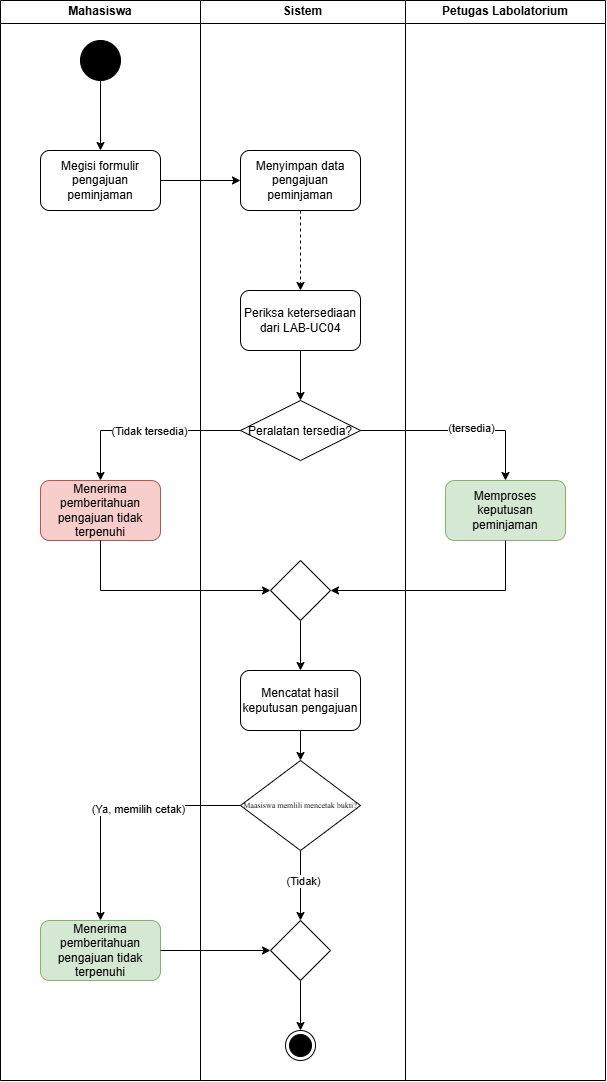

The diagram above was exported from draw.io. Its source (the exported page's mxGraphModel, read from the mxfile embedded in the PNG):
<mxGraphModel dx="1122" dy="748" grid="1" gridSize="10" guides="1" tooltips="1" connect="1" arrows="1" fold="1" page="1" pageScale="1" pageWidth="850" pageHeight="1100" math="0" shadow="0">
  <root>
    <mxCell id="0" />
    <mxCell id="1" parent="0" />
    <mxCell id="PDIdIGr9Qx1gEJDMCzDC-2" parent="1" style="swimlane;whiteSpace=wrap;html=1;" value="Mahasiswa" vertex="1">
      <mxGeometry height="1080" width="200" x="120" y="80" as="geometry">
        <mxRectangle height="30" width="140" x="240" y="120" as="alternateBounds" />
      </mxGeometry>
    </mxCell>
    <mxCell id="PDIdIGr9Qx1gEJDMCzDC-14" edge="1" parent="PDIdIGr9Qx1gEJDMCzDC-2" source="PDIdIGr9Qx1gEJDMCzDC-6" style="edgeStyle=orthogonalEdgeStyle;rounded=0;orthogonalLoop=1;jettySize=auto;html=1;" target="PDIdIGr9Qx1gEJDMCzDC-13" value="">
      <mxGeometry relative="1" as="geometry" />
    </mxCell>
    <mxCell id="PDIdIGr9Qx1gEJDMCzDC-6" parent="PDIdIGr9Qx1gEJDMCzDC-2" style="ellipse;fillColor=strokeColor;html=1;" value="" vertex="1">
      <mxGeometry height="40" width="40" x="80" y="40" as="geometry" />
    </mxCell>
    <mxCell id="PDIdIGr9Qx1gEJDMCzDC-13" parent="PDIdIGr9Qx1gEJDMCzDC-2" style="rounded=1;whiteSpace=wrap;html=1;" value="Megisi formulir pengajuan peminjaman" vertex="1">
      <mxGeometry height="60" width="120" x="40" y="150" as="geometry" />
    </mxCell>
    <mxCell id="PDIdIGr9Qx1gEJDMCzDC-38" parent="PDIdIGr9Qx1gEJDMCzDC-2" style="whiteSpace=wrap;html=1;rounded=1;fillColor=#f8cecc;strokeColor=#b85450;" value="Menerima pemberitahuan pengajuan tidak terpenuhi" vertex="1">
      <mxGeometry height="60" width="120" x="40" y="480" as="geometry" />
    </mxCell>
    <mxCell id="PDIdIGr9Qx1gEJDMCzDC-53" parent="PDIdIGr9Qx1gEJDMCzDC-2" style="whiteSpace=wrap;html=1;rounded=1;fillColor=#d5e8d4;strokeColor=#82b366;" value="Menerima pemberitahuan pengajuan tidak terpenuhi" vertex="1">
      <mxGeometry height="60" width="120" x="40" y="920" as="geometry" />
    </mxCell>
    <mxCell id="PDIdIGr9Qx1gEJDMCzDC-5" parent="1" style="swimlane;whiteSpace=wrap;html=1;align=center;" value="Sistem" vertex="1">
      <mxGeometry height="1080" width="205" x="320" y="80" as="geometry" />
    </mxCell>
    <mxCell id="PDIdIGr9Qx1gEJDMCzDC-32" edge="1" parent="PDIdIGr9Qx1gEJDMCzDC-5" source="PDIdIGr9Qx1gEJDMCzDC-15" style="edgeStyle=orthogonalEdgeStyle;rounded=0;orthogonalLoop=1;jettySize=auto;html=1;dashed=1;" target="PDIdIGr9Qx1gEJDMCzDC-31" value="">
      <mxGeometry relative="1" as="geometry" />
    </mxCell>
    <mxCell id="PDIdIGr9Qx1gEJDMCzDC-15" parent="PDIdIGr9Qx1gEJDMCzDC-5" style="whiteSpace=wrap;html=1;rounded=1;align=center;" value="Menyimpan data pengajuan peminjaman" vertex="1">
      <mxGeometry height="60" width="120" x="40" y="150" as="geometry" />
    </mxCell>
    <mxCell id="PDIdIGr9Qx1gEJDMCzDC-56" edge="1" parent="PDIdIGr9Qx1gEJDMCzDC-5" source="PDIdIGr9Qx1gEJDMCzDC-20" style="edgeStyle=orthogonalEdgeStyle;rounded=0;orthogonalLoop=1;jettySize=auto;html=1;" target="PDIdIGr9Qx1gEJDMCzDC-47" value="">
      <mxGeometry relative="1" as="geometry" />
    </mxCell>
    <mxCell id="PDIdIGr9Qx1gEJDMCzDC-20" parent="PDIdIGr9Qx1gEJDMCzDC-5" style="whiteSpace=wrap;html=1;rounded=1;" value="Mencatat hasil keputusan pengajuan" vertex="1">
      <mxGeometry height="60" width="120" x="40" y="670" as="geometry" />
    </mxCell>
    <mxCell id="PDIdIGr9Qx1gEJDMCzDC-26" parent="PDIdIGr9Qx1gEJDMCzDC-5" style="ellipse;html=1;shape=endState;fillColor=strokeColor;" value="" vertex="1">
      <mxGeometry height="30" width="30" x="85" y="1030" as="geometry" />
    </mxCell>
    <mxCell id="PDIdIGr9Qx1gEJDMCzDC-36" edge="1" parent="PDIdIGr9Qx1gEJDMCzDC-5" source="PDIdIGr9Qx1gEJDMCzDC-31" style="edgeStyle=orthogonalEdgeStyle;rounded=0;orthogonalLoop=1;jettySize=auto;html=1;" target="PDIdIGr9Qx1gEJDMCzDC-35" value="">
      <mxGeometry relative="1" as="geometry" />
    </mxCell>
    <mxCell id="PDIdIGr9Qx1gEJDMCzDC-31" parent="PDIdIGr9Qx1gEJDMCzDC-5" style="whiteSpace=wrap;html=1;rounded=1;" value="Periksa ketersediaan dari LAB-UC04" vertex="1">
      <mxGeometry height="60" width="120" x="40" y="290" as="geometry" />
    </mxCell>
    <mxCell id="PDIdIGr9Qx1gEJDMCzDC-35" parent="PDIdIGr9Qx1gEJDMCzDC-5" style="rhombus;" value="Peralatan tersedia?" vertex="1">
      <mxGeometry height="60" width="120" x="40" y="400" as="geometry" />
    </mxCell>
    <mxCell id="PDIdIGr9Qx1gEJDMCzDC-46" edge="1" parent="PDIdIGr9Qx1gEJDMCzDC-5" source="PDIdIGr9Qx1gEJDMCzDC-43" style="edgeStyle=orthogonalEdgeStyle;rounded=0;orthogonalLoop=1;jettySize=auto;html=1;" target="PDIdIGr9Qx1gEJDMCzDC-20" value="">
      <mxGeometry relative="1" as="geometry" />
    </mxCell>
    <mxCell id="PDIdIGr9Qx1gEJDMCzDC-43" parent="PDIdIGr9Qx1gEJDMCzDC-5" style="rhombus;" value="" vertex="1">
      <mxGeometry height="60" width="60" x="70" y="560" as="geometry" />
    </mxCell>
    <mxCell id="PDIdIGr9Qx1gEJDMCzDC-51" edge="1" parent="PDIdIGr9Qx1gEJDMCzDC-5" source="PDIdIGr9Qx1gEJDMCzDC-47" style="edgeStyle=orthogonalEdgeStyle;rounded=0;orthogonalLoop=1;jettySize=auto;html=1;exitX=0.5;exitY=1;exitDx=0;exitDy=0;entryX=0.5;entryY=0;entryDx=0;entryDy=0;" target="PDIdIGr9Qx1gEJDMCzDC-50">
      <mxGeometry relative="1" as="geometry" />
    </mxCell>
    <mxCell id="PDIdIGr9Qx1gEJDMCzDC-54" connectable="0" parent="PDIdIGr9Qx1gEJDMCzDC-51" style="edgeLabel;html=1;align=center;verticalAlign=middle;resizable=0;points=[];" value="(Tidak)" vertex="1">
      <mxGeometry relative="1" x="-0.1357" y="2" as="geometry">
        <mxPoint as="offset" />
      </mxGeometry>
    </mxCell>
    <mxCell id="PDIdIGr9Qx1gEJDMCzDC-47" parent="PDIdIGr9Qx1gEJDMCzDC-5" style="rhombus;fontSize=8;fontFamily=Times New Roman;" value="Maasiswa memlili mencetak bukti?" vertex="1">
      <mxGeometry height="90" width="120" x="40" y="760" as="geometry" />
    </mxCell>
    <mxCell id="PDIdIGr9Qx1gEJDMCzDC-52" edge="1" parent="PDIdIGr9Qx1gEJDMCzDC-5" source="PDIdIGr9Qx1gEJDMCzDC-50" style="edgeStyle=orthogonalEdgeStyle;rounded=0;orthogonalLoop=1;jettySize=auto;html=1;exitX=0.5;exitY=1;exitDx=0;exitDy=0;entryX=0.5;entryY=0;entryDx=0;entryDy=0;" target="PDIdIGr9Qx1gEJDMCzDC-26">
      <mxGeometry relative="1" as="geometry" />
    </mxCell>
    <mxCell id="PDIdIGr9Qx1gEJDMCzDC-50" parent="PDIdIGr9Qx1gEJDMCzDC-5" style="rhombus;" value="" vertex="1">
      <mxGeometry height="60" width="60" x="70" y="920" as="geometry" />
    </mxCell>
    <mxCell id="PDIdIGr9Qx1gEJDMCzDC-10" parent="1" style="swimlane;whiteSpace=wrap;html=1;" value="Petugas Labolatorium" vertex="1">
      <mxGeometry height="1080" width="200" x="525" y="80" as="geometry">
        <mxRectangle height="30" width="140" x="240" y="120" as="alternateBounds" />
      </mxGeometry>
    </mxCell>
    <mxCell id="PDIdIGr9Qx1gEJDMCzDC-17" parent="PDIdIGr9Qx1gEJDMCzDC-10" style="whiteSpace=wrap;html=1;rounded=1;fillColor=#d5e8d4;strokeColor=#82b366;" value="Memproses keputusan peminjaman" vertex="1">
      <mxGeometry height="60" width="120" x="40" y="480" as="geometry" />
    </mxCell>
    <mxCell id="PDIdIGr9Qx1gEJDMCzDC-16" edge="1" parent="1" source="PDIdIGr9Qx1gEJDMCzDC-13" style="edgeStyle=orthogonalEdgeStyle;rounded=0;orthogonalLoop=1;jettySize=auto;html=1;" target="PDIdIGr9Qx1gEJDMCzDC-15" value="">
      <mxGeometry relative="1" as="geometry" />
    </mxCell>
    <mxCell id="PDIdIGr9Qx1gEJDMCzDC-37" edge="1" parent="1" source="PDIdIGr9Qx1gEJDMCzDC-35" style="edgeStyle=orthogonalEdgeStyle;rounded=0;orthogonalLoop=1;jettySize=auto;html=1;exitX=1;exitY=0.5;exitDx=0;exitDy=0;entryX=0.5;entryY=0;entryDx=0;entryDy=0;" target="PDIdIGr9Qx1gEJDMCzDC-17">
      <mxGeometry relative="1" as="geometry" />
    </mxCell>
    <mxCell id="PDIdIGr9Qx1gEJDMCzDC-40" connectable="0" parent="PDIdIGr9Qx1gEJDMCzDC-37" style="edgeLabel;html=1;align=center;verticalAlign=middle;resizable=0;points=[];" value="(tersedia)" vertex="1">
      <mxGeometry relative="1" x="0.1282" y="3" as="geometry">
        <mxPoint as="offset" />
      </mxGeometry>
    </mxCell>
    <mxCell id="PDIdIGr9Qx1gEJDMCzDC-39" edge="1" parent="1" source="PDIdIGr9Qx1gEJDMCzDC-35" style="edgeStyle=orthogonalEdgeStyle;rounded=0;orthogonalLoop=1;jettySize=auto;html=1;exitX=0;exitY=0.5;exitDx=0;exitDy=0;entryX=0.5;entryY=0;entryDx=0;entryDy=0;" target="PDIdIGr9Qx1gEJDMCzDC-38">
      <mxGeometry relative="1" as="geometry" />
    </mxCell>
    <mxCell id="PDIdIGr9Qx1gEJDMCzDC-41" connectable="0" parent="PDIdIGr9Qx1gEJDMCzDC-39" style="edgeLabel;html=1;align=center;verticalAlign=middle;resizable=0;points=[];" value="(Tidak tersedia)" vertex="1">
      <mxGeometry relative="1" x="-0.0351" as="geometry">
        <mxPoint as="offset" />
      </mxGeometry>
    </mxCell>
    <mxCell id="PDIdIGr9Qx1gEJDMCzDC-44" edge="1" parent="1" source="PDIdIGr9Qx1gEJDMCzDC-17" style="edgeStyle=orthogonalEdgeStyle;rounded=0;orthogonalLoop=1;jettySize=auto;html=1;exitX=0.5;exitY=1;exitDx=0;exitDy=0;entryX=1;entryY=0.5;entryDx=0;entryDy=0;" target="PDIdIGr9Qx1gEJDMCzDC-43">
      <mxGeometry relative="1" as="geometry" />
    </mxCell>
    <mxCell id="PDIdIGr9Qx1gEJDMCzDC-45" edge="1" parent="1" source="PDIdIGr9Qx1gEJDMCzDC-38" style="edgeStyle=orthogonalEdgeStyle;rounded=0;orthogonalLoop=1;jettySize=auto;html=1;exitX=0.5;exitY=1;exitDx=0;exitDy=0;entryX=0;entryY=0.5;entryDx=0;entryDy=0;" target="PDIdIGr9Qx1gEJDMCzDC-43">
      <mxGeometry relative="1" as="geometry" />
    </mxCell>
    <mxCell id="PDIdIGr9Qx1gEJDMCzDC-57" edge="1" parent="1" source="PDIdIGr9Qx1gEJDMCzDC-53" style="edgeStyle=orthogonalEdgeStyle;rounded=0;orthogonalLoop=1;jettySize=auto;html=1;" target="PDIdIGr9Qx1gEJDMCzDC-50" value="">
      <mxGeometry relative="1" as="geometry" />
    </mxCell>
    <mxCell id="PDIdIGr9Qx1gEJDMCzDC-58" edge="1" parent="1" source="PDIdIGr9Qx1gEJDMCzDC-47" style="edgeStyle=orthogonalEdgeStyle;rounded=0;orthogonalLoop=1;jettySize=auto;html=1;exitX=0;exitY=0.5;exitDx=0;exitDy=0;entryX=0.5;entryY=0;entryDx=0;entryDy=0;" target="PDIdIGr9Qx1gEJDMCzDC-53">
      <mxGeometry relative="1" as="geometry" />
    </mxCell>
    <mxCell id="PDIdIGr9Qx1gEJDMCzDC-59" connectable="0" parent="PDIdIGr9Qx1gEJDMCzDC-58" style="edgeLabel;html=1;align=center;verticalAlign=middle;resizable=0;points=[];" value="(Ya, memilih cetak)" vertex="1">
      <mxGeometry relative="1" x="-0.1887" y="3" as="geometry">
        <mxPoint as="offset" />
      </mxGeometry>
    </mxCell>
  </root>
</mxGraphModel>